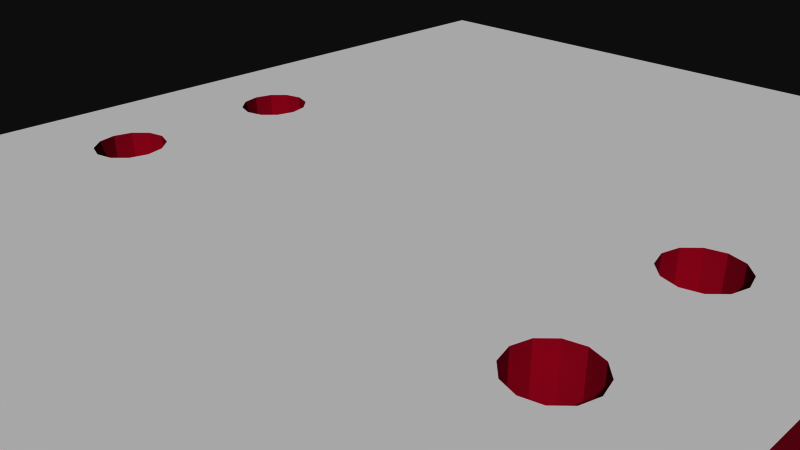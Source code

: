 # Source: 494.blend  (saved by Blender 2.72.0; exported with 4.5.12 LTS)
import bpy
from mathutils import Matrix  # noqa: F401  (used for matrix-valued properties, if any)

bpy.ops.wm.read_factory_settings(use_empty=True)
scene = bpy.context.scene
scene.name = 'Scene'

# ---- collections
col_collection_1 = bpy.data.collections.new('Collection 1'); scene.collection.children.link(col_collection_1)

# ---- materials (node trees are filled in below, after node groups)
mat_board = bpy.data.materials.new('board')
mat_board.alpha_threshold = 0.0
mat_board.use_transparent_shadow = False
mat_board.diffuse_color = (0.5961, 0.01569, 0.1098, 1.0)
mat_board.specular_color = (0.5961, 0.01569, 0.1098)
mat_board.roughness = 0.5
mat_tsilk = bpy.data.materials.new('tsilk')
mat_tsilk.alpha_threshold = 0.0
mat_tsilk.use_transparent_shadow = False
mat_tsilk.diffuse_color = (1.0, 1.0, 1.0, 1.0)
mat_tsilk.specular_color = (0.5961, 0.01569, 0.1098)
mat_tsilk.roughness = 0.5
mat_bsilk = bpy.data.materials.new('bsilk')
mat_bsilk.alpha_threshold = 0.0
mat_bsilk.use_transparent_shadow = False
mat_bsilk.diffuse_color = (1.0, 1.0, 1.0, 1.0)
mat_bsilk.specular_color = (0.5961, 0.01569, 0.1098)
mat_bsilk.roughness = 0.5

# ---- material node trees

# ---- world
world_world = bpy.data.worlds.new('World'); scene.world = world_world
world_world.color = (0.05088, 0.05088, 0.05088)
world_world.use_sun_shadow = False
world_world.sun_shadow_jitter_overblur = 0.0
world_world.cycles.sampling_method = 'MANUAL'
world_world.cycles.sample_map_resolution = 256

# ---- cameras
cam_camera = bpy.data.cameras.new('Camera')
cam_camera.clip_end = 100.0
cam_camera.lens = 35.0
cam_camera.sensor_width = 32.0
cam_camera.sensor_height = 18.0
cam_camera.ortho_scale = 7.314
cam_camera.dof.focus_distance = 0.0
cam_camera.dof.aperture_fstop = 128.0

# ---- meshes
me_sparkfun_soic8_dip_adapter_v10 = bpy.data.meshes.new('Sparkfun Soic8-Dip-Adapter-V10')
me_sparkfun_soic8_dip_adapter_v10.from_pydata([(-5.588, -7.62, 0.8), (-4.318, -6.35, 0.8), (-5.588, 7.62, 0.8), (-4.25, -6.604, 0.8), (-4.064, -6.79, 0.8), (-3.81, -6.858, 0.8), (5.588, -7.62, 0.8), (-3.556, -6.79, 0.8), (-3.37, -6.604, 0.8), (-3.302, -6.35, 0.8), (3.556, -6.79, 0.8), (-3.302, -3.81, 0.8), (-3.302, -1.27, 0.8), (3.37, -6.604, 0.8), (-3.302, 1.27, 0.8), (3.302, -6.35, 0.8), (3.81, -6.858, 0.8), (4.064, -6.79, 0.8), (4.25, -6.604, 0.8), (4.318, -6.35, 0.8), (4.318, -3.81, 0.8), (4.318, -1.27, 0.8), (4.318, 1.27, 0.8), (-4.064, 1.71, 0.8), (5.588, 7.62, 0.8), (-4.25, 1.524, 0.8), (-4.318, 1.27, 0.8), (-3.81, 1.778, 0.8), (-3.556, 1.71, 0.8), (-3.37, 1.524, 0.8), (3.37, 1.524, 0.8), (3.302, 1.27, 0.8), (3.302, -3.81, 0.8), (3.302, -1.27, 0.8), (3.556, 1.71, 0.8), (3.81, 1.778, 0.8), (4.064, 1.71, 0.8), (4.25, 1.524, 0.8), (3.37, -1.016, 0.8), (3.37, 1.016, 0.8), (3.556, -0.8301, 0.8), (3.556, 0.8301, 0.8), (3.81, -0.762, 0.8), (3.81, 0.762, 0.8), (4.064, -0.8301, 0.8), (4.064, 0.8301, 0.8), (4.25, -1.016, 0.8), (4.25, 1.016, 0.8), (3.37, -3.556, 0.8), (3.37, -1.524, 0.8), (3.556, -3.37, 0.8), (3.556, -1.71, 0.8), (3.81, -3.302, 0.8), (3.81, -1.778, 0.8), (4.064, -3.37, 0.8), (4.064, -1.71, 0.8), (4.25, -3.556, 0.8), (4.25, -1.524, 0.8), (3.37, -6.096, 0.8), (3.37, -4.064, 0.8), (3.556, -5.91, 0.8), (3.556, -4.25, 0.8), (3.81, -5.842, 0.8), (3.81, -4.318, 0.8), (4.064, -5.91, 0.8), (4.064, -4.25, 0.8), (4.25, -6.096, 0.8), (4.25, -4.064, 0.8), (-4.25, -1.016, 0.8), (-4.25, 1.016, 0.8), (-4.064, 0.8301, 0.8), (-4.064, -0.8301, 0.8), (-3.81, 0.762, 0.8), (-3.81, -0.762, 0.8), (-3.556, -0.8301, 0.8), (-3.556, 0.8301, 0.8), (-3.37, 1.016, 0.8), (-3.37, -1.016, 0.8), (-4.25, -3.556, 0.8), (-4.25, -1.524, 0.8), (-4.064, -1.71, 0.8), (-4.064, -3.37, 0.8), (-3.81, -1.778, 0.8), (-3.81, -3.302, 0.8), (-3.556, -3.37, 0.8), (-3.556, -1.71, 0.8), (-3.37, -1.524, 0.8), (-3.37, -3.556, 0.8), (-4.25, -6.096, 0.8), (-4.25, -4.064, 0.8), (-4.064, -4.25, 0.8), (-4.064, -5.91, 0.8), (-3.81, -4.318, 0.8), (-3.81, -5.842, 0.8), (-3.556, -5.91, 0.8), (-3.556, -4.25, 0.8), (-3.37, -4.064, 0.8), (-3.37, -6.096, 0.8), (-5.588, -7.62, -0.8), (-5.588, 7.62, -0.8), (5.588, 7.62, -0.8), (5.588, -7.62, -0.8), (-4.318, 1.27, -0.8), (-4.25, 1.524, -0.8), (-4.064, 1.71, -0.8), (-3.81, 1.778, -0.8), (-3.556, 1.71, -0.8), (-3.37, 1.524, -0.8), (-3.302, 1.27, -0.8), (-3.302, -1.27, -0.8), (-3.302, -3.81, -0.8), (-3.302, -6.35, -0.8), (3.37, 1.524, -0.8), (3.302, 1.27, -0.8), (3.556, 1.71, -0.8), (3.81, 1.778, -0.8), (4.064, 1.71, -0.8), (4.25, 1.524, -0.8), (4.318, 1.27, -0.8), (4.318, -1.27, -0.8), (4.318, -3.81, -0.8), (4.318, -6.35, -0.8), (-3.81, -6.858, -0.8), (-4.064, -6.79, -0.8), (-4.25, -6.604, -0.8), (-4.318, -6.35, -0.8), (-3.556, -6.79, -0.8), (-3.37, -6.604, -0.8), (3.556, -6.79, -0.8), (3.37, -6.604, -0.8), (3.302, -6.35, -0.8), (3.302, -1.27, -0.8), (3.81, -6.858, -0.8), (4.064, -6.79, -0.8), (4.25, -6.604, -0.8), (3.37, -4.064, -0.8), (3.37, -6.096, -0.8), (3.556, -4.25, -0.8), (3.556, -5.91, -0.8), (3.81, -4.318, -0.8), (3.81, -5.842, -0.8), (4.064, -4.25, -0.8), (4.064, -5.91, -0.8), (4.25, -4.064, -0.8), (4.25, -6.096, -0.8), (3.37, -1.524, -0.8), (3.37, -3.556, -0.8), (3.556, -1.71, -0.8), (3.556, -3.37, -0.8), (3.81, -1.778, -0.8), (3.81, -3.302, -0.8), (4.064, -1.71, -0.8), (4.064, -3.37, -0.8), (4.25, -1.524, -0.8), (4.25, -3.556, -0.8), (3.37, 1.016, -0.8), (3.37, -1.016, -0.8), (3.556, 0.8301, -0.8), (3.556, -0.8301, -0.8), (3.81, 0.762, -0.8), (3.81, -0.762, -0.8), (4.064, 0.8301, -0.8), (4.064, -0.8301, -0.8), (4.25, 1.016, -0.8), (4.25, -1.016, -0.8), (-4.25, -4.064, -0.8), (-4.25, -6.096, -0.8), (-4.064, -4.25, -0.8), (-4.064, -5.91, -0.8), (-3.81, -4.318, -0.8), (-3.81, -5.842, -0.8), (-3.556, -4.25, -0.8), (-3.556, -5.91, -0.8), (-3.37, -4.064, -0.8), (-3.37, -6.096, -0.8), (-4.25, -1.524, -0.8), (-4.25, -3.556, -0.8), (-4.064, -1.71, -0.8), (-4.064, -3.37, -0.8), (-3.81, -1.778, -0.8), (-3.81, -3.302, -0.8), (-3.556, -1.71, -0.8), (-3.556, -3.37, -0.8), (-3.37, -1.524, -0.8), (-3.37, -3.556, -0.8), (-4.25, 1.016, -0.8), (-4.25, -1.016, -0.8), (-4.064, 0.8301, -0.8), (-4.064, -0.8301, -0.8), (-3.81, 0.762, -0.8), (-3.81, -0.762, -0.8), (-3.556, 0.8301, -0.8), (-3.556, -0.8301, -0.8), (-3.37, 1.016, -0.8), (-3.37, -1.016, -0.8), (-4.318, -3.81, -0.8), (-4.318, -3.81, 0.8), (3.302, -3.81, -0.8), (-4.318, -1.27, -0.8), (-4.318, -1.27, 0.8)], [], [(59, 32, 15, 58, 60), (47, 21, 57, 55, 53, 51, 48, 50, 52, 54, 56, 20, 67, 65, 63, 61, 59, 60, 62, 64, 66, 19, 18, 17, 16, 10, 7, 5, 4, 3, 0, 6, 24, 2, 26, 25, 23, 27, 28, 29, 14, 15, 32, 31, 30, 34, 35, 36, 37, 22), (51, 49, 33, 32, 48), (71, 73, 74, 77, 12, 86, 85, 87, 11, 96, 95, 92, 90, 89, 88, 91, 93, 94, 97, 9, 8, 7, 10, 13, 15, 14, 76, 75, 72, 70, 69, 26, 199, 68), (0, 3, 1, 88, 89, 196, 26, 2), (39, 31, 33, 38, 40, 42, 44, 46, 21, 47, 45, 43, 41), (124, 3, 4, 123), (185, 69, 70, 187), (20, 120, 143, 67), (11, 110, 173, 96), (130, 197, 135, 137, 136), (186, 68, 199, 198), (180, 178, 176, 195, 165, 167, 169, 171, 173, 172, 170, 168, 166, 125, 124, 98, 99, 103, 102, 185, 186, 198, 175, 177, 179, 181), (156, 131, 130, 129, 128, 132, 133, 134, 121, 144, 101, 98, 124, 123, 122, 126, 127, 111, 174, 172, 173, 110, 184, 182, 180, 181, 183, 109, 194, 192, 190, 188, 186, 185, 187, 189, 191, 193, 108, 107, 106, 105, 104, 103, 99, 100, 118, 117, 116, 115, 114, 112, 113, 155, 157, 159, 161, 163, 162, 160, 158), (155, 39, 41, 157), (41, 43, 159, 157), (76, 193, 191, 75), (49, 51, 147, 145), (83, 81, 178, 180), (125, 1, 3, 124), (27, 23, 104, 105), (61, 63, 139, 137), (22, 118, 163, 47), (29, 107, 108, 14), (158, 40, 38, 156), (96, 173, 171, 95), (5, 7, 126, 122), (60, 58, 136, 138), (87, 184, 110, 11), (17, 18, 134, 133), (168, 91, 88, 166), (97, 94, 172, 174), (10, 16, 132, 128), (54, 52, 150, 152), (53, 55, 151, 149), (2, 99, 98, 0), (73, 71, 188, 190), (66, 144, 121, 19), (84, 83, 180, 182), (62, 60, 138, 140), (7, 8, 127, 126), (72, 75, 191, 189), (100, 24, 6, 101), (36, 116, 117, 37), (131, 33, 49, 145), (14, 108, 193, 76), (89, 90, 167, 165), (113, 31, 39, 155), (104, 23, 25, 103), (4, 5, 122, 123), (80, 82, 179, 177), (74, 192, 194, 77), (97, 174, 111, 9), (63, 65, 141, 139), (136, 58, 15, 130), (16, 17, 133, 132), (19, 121, 134, 18), (102, 26, 69, 185), (56, 54, 152, 154), (28, 27, 105, 106), (56, 154, 120, 20), (81, 78, 176, 178), (50, 48, 146, 148), (28, 106, 107, 29), (156, 38, 33, 131), (37, 117, 118, 22), (52, 50, 148, 150), (166, 88, 1, 125), (70, 72, 189, 187), (66, 64, 142, 144), (21, 119, 153, 57), (86, 183, 181, 85), (130, 15, 13, 129), (59, 61, 137, 135), (6, 0, 98, 101), (114, 34, 30, 112), (64, 62, 140, 142), (46, 164, 119, 21), (67, 143, 141, 65), (51, 53, 149, 147), (92, 95, 171, 169), (47, 163, 161, 45), (43, 45, 161, 159), (188, 71, 68, 186), (90, 92, 169, 167), (176, 78, 196, 195), (77, 194, 109, 12), (74, 73, 190, 192), (35, 34, 114, 115), (103, 25, 26, 102), (36, 35, 115, 116), (13, 10, 128, 129), (9, 111, 127, 8), (87, 84, 182, 184), (112, 30, 31, 113), (79, 80, 177, 175), (197, 32, 59, 135), (93, 91, 168, 170), (12, 109, 183, 86), (94, 93, 170, 172), (82, 85, 181, 179), (42, 40, 158, 160), (44, 42, 160, 162), (57, 153, 151, 55), (31, 32, 33), (78, 81, 83, 84, 87, 85, 82, 80, 79, 199, 196), (130, 131, 197), (145, 147, 149, 151, 153, 119, 164, 162, 163, 118, 100, 101, 144, 142, 140, 138, 136, 137, 139, 141, 143, 120, 154, 152, 150, 148, 146, 197, 131), (198, 199, 79, 175), (32, 197, 146, 48), (2, 24, 100, 99), (195, 196, 89, 165), (44, 162, 164, 46), (26, 196, 199)])
me_sparkfun_soic8_dip_adapter_v10.polygons.foreach_set('material_index', [1, 1, 1, 1, 1, 1, 0, 0, 0, 0, 2, 0, 2, 2, 0, 0, 0, 0, 0, 0, 0, 0, 0, 0, 0, 0, 0, 0, 0, 0, 0, 0, 0, 0, 0, 0, 0, 0, 0, 0, 0, 0, 0, 0, 0, 0, 0, 0, 0, 0, 0, 0, 0, 0, 0, 0, 0, 0, 0, 0, 0, 0, 0, 0, 0, 0, 0, 0, 0, 0, 0, 0, 0, 0, 0, 0, 0, 0, 0, 0, 0, 0, 0, 0, 0, 0, 0, 0, 0, 0, 0, 0, 0, 0, 0, 0, 0, 0, 0, 0, 0, 0, 0, 0, 0, 1, 0, 2, 0, 0, 0, 0, 0, 0])
_uv = me_sparkfun_soic8_dip_adapter_v10.uv_layers.new(name='UVMap')
_uv.uv.foreach_set('vector', [0.8015, 0.2333, 0.7955, 0.25, 0.7955, 0.08333, 0.8015, 0.1, 0.8182, 0.1122, 0.8803, 0.5667, 0.8864, 0.4167, 0.8803, 0.4, 0.8636, 0.3878, 0.8409, 0.3833, 0.8182, 0.3878, 0.8015, 0.2667, 0.8182, 0.2789, 0.8409, 0.2833, 0.8636, 0.2789, 0.8803, 0.2667, 0.8864, 0.25, 0.8803, 0.2333, 0.8636, 0.2211, 0.8409, 0.2167, 0.8182, 0.2211, 0.8015, 0.2333, 0.8182, 0.1122, 0.8409, 0.1167, 0.8636, 0.1122, 0.8803, 0.1, 0.8864, 0.08333, 0.8803, 0.06667, 0.8636, 0.05447, 0.8409, 0.05, 0.8182, 0.05447, 0.1818, 0.05447, 0.1591, 0.05, 0.1364, 0.05447, 0.1197, 0.06667, 5.96e-08, 8.751e-08, 1.0, 0.0, 1.0, 1.0, 5.96e-08, 1.0, 0.1136, 0.5833, 0.1197, 0.6, 0.1364, 0.6122, 0.1591, 0.6167, 0.1818, 0.6122, 0.1985, 0.6, 0.2045, 0.5833, 0.7955, 0.08333, 0.7955, 0.25, 0.7955, 0.5833, 0.8015, 0.6, 0.8182, 0.6122, 0.8409, 0.6167, 0.8636, 0.6122, 0.8803, 0.6, 0.8864, 0.5833, 0.8182, 0.3878, 0.8015, 0.4, 0.7955, 0.4167, 0.7955, 0.25, 0.8015, 0.2667, 0.1364, 0.4455, 0.1591, 0.45, 0.1818, 0.4455, 0.1985, 0.4333, 0.2045, 0.4167, 0.1985, 0.4, 0.1818, 0.3878, 0.1985, 0.2667, 0.2045, 0.25, 0.1985, 0.2333, 0.1818, 0.2211, 0.1591, 0.2167, 0.1364, 0.2211, 0.1197, 0.2333, 0.1197, 0.1, 0.1364, 0.1122, 0.1591, 0.1167, 0.1818, 0.1122, 0.1985, 0.1, 0.2045, 0.08333, 0.1985, 0.06667, 0.1818, 0.05447, 0.8182, 0.05447, 0.8015, 0.06667, 0.7955, 0.08333, 0.2045, 0.5833, 0.1985, 0.5667, 0.1818, 0.5545, 0.1591, 0.55, 0.1364, 0.5545, 0.1197, 0.5667, 0.1136, 0.5833, 0.1136, 0.4167, 0.1197, 0.4333, 5.96e-08, 8.751e-08, 0.1197, 0.06667, 0.1136, 0.08333, 0.1197, 0.1, 0.1197, 0.2333, 0.1136, 0.25, 0.1136, 0.5833, 5.96e-08, 1.0, 0.8015, 0.5667, 0.7955, 0.5833, 0.7955, 0.4167, 0.8015, 0.4333, 0.8182, 0.4455, 0.8409, 0.45, 0.8636, 0.4455, 0.8803, 0.4333, 0.8864, 0.4167, 0.8803, 0.5667, 0.8636, 0.5545, 0.8409, 0.55, 0.8182, 0.5545, 0.0, 0.0, 1.0, 0.0, 1.0, 1.0, 0.0, 1.0, 0.0, 0.0, 1.0, 0.0, 1.0, 1.0, 0.0, 1.0, 0.0, 0.0, 1.0, 0.0, 1.0, 1.0, 0.0, 1.0, 0.0, 0.0, 1.0, 0.0, 1.0, 1.0, 0.0, 1.0, 0.2045, 0.08333, 0.2045, 0.25, 0.1985, 0.2333, 0.1818, 0.2211, 0.1985, 0.1, 0.0, 0.0, 1.0, 0.0, 1.0, 1.0, 0.0, 1.0, 0.8409, 0.2833, 0.8636, 0.2789, 0.8803, 0.2667, 0.8864, 0.25, 0.8803, 0.2333, 0.8636, 0.2211, 0.8409, 0.2167, 0.8182, 0.2211, 0.8015, 0.2333, 0.8182, 0.1122, 0.8409, 0.1167, 0.8636, 0.1122, 0.8803, 0.1, 0.8864, 0.08333, 0.8803, 0.06667, 1.0, 0.0, 1.0, 1.0, 0.8803, 0.6, 0.8864, 0.5833, 0.8803, 0.5667, 0.8803, 0.4333, 0.8864, 0.4167, 0.8803, 0.4, 0.8636, 0.3878, 0.8409, 0.3833, 0.8182, 0.3878, 0.1985, 0.4333, 0.2045, 0.4167, 0.2045, 0.08333, 0.1985, 0.06667, 0.1818, 0.05447, 0.1591, 0.05, 0.1364, 0.05447, 0.1197, 0.06667, 0.1136, 0.08333, 0.1197, 0.1, 5.96e-08, 1.75e-07, 1.0, 0.0, 0.8803, 0.06667, 0.8636, 0.05447, 0.8409, 0.05, 0.8182, 0.05447, 0.8015, 0.06667, 0.7955, 0.08333, 0.8015, 0.1, 0.8182, 0.1122, 0.8015, 0.2333, 0.7955, 0.25, 0.8015, 0.2667, 0.8182, 0.2789, 0.8409, 0.2833, 0.8182, 0.3878, 0.8015, 0.4, 0.7955, 0.4167, 0.8015, 0.4333, 0.8182, 0.4455, 0.8409, 0.45, 0.8636, 0.4455, 0.8803, 0.4333, 0.8803, 0.5667, 0.8636, 0.5545, 0.8409, 0.55, 0.8182, 0.5545, 0.8015, 0.5667, 0.7955, 0.5833, 0.8015, 0.6, 0.8182, 0.6122, 0.8409, 0.6167, 0.8636, 0.6122, 0.8803, 0.6, 1.0, 1.0, 1.788e-07, 1.0, 0.1136, 0.5833, 0.1197, 0.6, 0.1364, 0.6122, 0.1591, 0.6167, 0.1818, 0.6122, 0.1985, 0.6, 0.2045, 0.5833, 0.1985, 0.5667, 0.1818, 0.5545, 0.1591, 0.55, 0.1364, 0.5545, 0.1197, 0.5667, 0.1364, 0.4455, 0.1591, 0.45, 0.1818, 0.4455, 0.0, 0.0, 1.0, 0.0, 1.0, 1.0, 0.0, 1.0, 0.0, 0.0, 1.0, 0.0, 1.0, 1.0, 0.0, 1.0, 0.0, 0.0, 1.0, 0.0, 1.0, 1.0, 0.0, 1.0, 0.0, 0.0, 1.0, 0.0, 1.0, 1.0, 0.0, 1.0, 0.0, 0.0, 1.0, 0.0, 1.0, 1.0, 0.0, 1.0, 0.0, 0.0, 1.0, 0.0, 1.0, 1.0, 0.0, 1.0, 0.0, 0.0, 1.0, 0.0, 1.0, 1.0, 0.0, 1.0, 0.0, 0.0, 1.0, 0.0, 1.0, 1.0, 0.0, 1.0, 0.0, 0.0, 1.0, 0.0, 1.0, 1.0, 0.0, 1.0, 0.0, 0.0, 1.0, 0.0, 1.0, 1.0, 0.0, 1.0, 0.0, 0.0, 1.0, 0.0, 1.0, 1.0, 0.0, 1.0, 0.0, 0.0, 1.0, 0.0, 1.0, 1.0, 0.0, 1.0, 0.0, 0.0, 1.0, 0.0, 1.0, 1.0, 0.0, 1.0, 0.0, 0.0, 1.0, 0.0, 1.0, 1.0, 0.0, 1.0, 0.0, 0.0, 1.0, 0.0, 1.0, 1.0, 0.0, 1.0, 0.0, 0.0, 1.0, 0.0, 1.0, 1.0, 0.0, 1.0, 0.0, 0.0, 1.0, 0.0, 1.0, 1.0, 0.0, 1.0, 0.0, 0.0, 1.0, 0.0, 1.0, 1.0, 0.0, 1.0, 0.0, 0.0, 1.0, 0.0, 1.0, 1.0, 0.0, 1.0, 0.0, 0.0, 1.0, 0.0, 1.0, 1.0, 0.0, 1.0, 0.0, 0.0, 1.0, 0.0, 1.0, 1.0, 0.0, 1.0, 0.0, 0.0, 1.0, 0.0, 1.0, 1.0, 0.0, 1.0, 0.0, 0.0, 1.0, 0.0, 1.0, 1.0, 0.0, 1.0, 0.0, 0.0, 1.0, 0.0, 1.0, 1.0, 0.0, 1.0, 0.0, 0.0, 1.0, 0.0, 1.0, 1.0, 0.0, 1.0, 0.0, 0.0, 1.0, 0.0, 1.0, 1.0, 0.0, 1.0, 0.0, 0.0, 1.0, 0.0, 1.0, 1.0, 0.0, 1.0, 0.0, 0.0, 1.0, 0.0, 1.0, 1.0, 0.0, 1.0, 0.0, 0.0, 1.0, 0.0, 1.0, 1.0, 0.0, 1.0, 0.0, 0.0, 1.0, 0.0, 1.0, 1.0, 0.0, 1.0, 0.0, 0.0, 1.0, 0.0, 1.0, 1.0, 0.0, 1.0, 0.0, 0.0, 1.0, 0.0, 1.0, 1.0, 0.0, 1.0, 0.0, 0.0, 1.0, 0.0, 1.0, 1.0, 0.0, 1.0, 0.0, 0.0, 1.0, 0.0, 1.0, 1.0, 0.0, 1.0, 0.0, 0.0, 1.0, 0.0, 1.0, 1.0, 0.0, 1.0, 0.0, 0.0, 1.0, 0.0, 1.0, 1.0, 0.0, 1.0, 0.0, 0.0, 1.0, 0.0, 1.0, 1.0, 0.0, 1.0, 0.0, 0.0, 1.0, 0.0, 1.0, 1.0, 0.0, 1.0, 0.0, 0.0, 1.0, 0.0, 1.0, 1.0, 0.0, 1.0, 0.0, 0.0, 1.0, 0.0, 1.0, 1.0, 0.0, 1.0, 0.0, 0.0, 1.0, 0.0, 1.0, 1.0, 0.0, 1.0, 0.0, 0.0, 1.0, 0.0, 1.0, 1.0, 0.0, 1.0, 0.0, 0.0, 1.0, 0.0, 1.0, 1.0, 0.0, 1.0, 0.0, 0.0, 1.0, 0.0, 1.0, 1.0, 0.0, 1.0, 0.0, 0.0, 1.0, 0.0, 1.0, 1.0, 0.0, 1.0, 0.0, 0.0, 1.0, 0.0, 1.0, 1.0, 0.0, 1.0, 0.0, 0.0, 1.0, 0.0, 1.0, 1.0, 0.0, 1.0, 0.0, 0.0, 1.0, 0.0, 1.0, 1.0, 0.0, 1.0, 0.0, 0.0, 1.0, 0.0, 1.0, 1.0, 0.0, 1.0, 0.0, 0.0, 1.0, 0.0, 1.0, 1.0, 0.0, 1.0, 0.0, 0.0, 1.0, 0.0, 1.0, 1.0, 0.0, 1.0, 0.0, 0.0, 1.0, 0.0, 1.0, 1.0, 0.0, 1.0, 0.0, 0.0, 1.0, 0.0, 1.0, 1.0, 0.0, 1.0, 0.0, 0.0, 1.0, 0.0, 1.0, 1.0, 0.0, 1.0, 0.0, 0.0, 1.0, 0.0, 1.0, 1.0, 0.0, 1.0, 0.0, 0.0, 1.0, 0.0, 1.0, 1.0, 0.0, 1.0, 0.0, 0.0, 1.0, 0.0, 1.0, 1.0, 0.0, 1.0, 0.0, 0.0, 1.0, 0.0, 1.0, 1.0, 0.0, 1.0, 0.0, 0.0, 1.0, 0.0, 1.0, 1.0, 0.0, 1.0, 0.0, 0.0, 1.0, 0.0, 1.0, 1.0, 0.0, 1.0, 0.0, 0.0, 1.0, 0.0, 1.0, 1.0, 0.0, 1.0, 0.0, 0.0, 1.0, 0.0, 1.0, 1.0, 0.0, 1.0, 0.0, 0.0, 1.0, 0.0, 1.0, 1.0, 0.0, 1.0, 0.0, 0.0, 1.0, 0.0, 1.0, 1.0, 0.0, 1.0, 0.0, 0.0, 1.0, 0.0, 1.0, 1.0, 0.0, 1.0, 0.0, 0.0, 1.0, 0.0, 1.0, 1.0, 0.0, 1.0, 0.0, 0.0, 1.0, 0.0, 1.0, 1.0, 0.0, 1.0, 0.0, 0.0, 1.0, 0.0, 1.0, 1.0, 0.0, 1.0, 0.0, 0.0, 1.0, 0.0, 1.0, 1.0, 0.0, 1.0, 0.0, 0.0, 1.0, 0.0, 1.0, 1.0, 0.0, 1.0, 0.0, 0.0, 1.0, 0.0, 1.0, 1.0, 0.0, 1.0, 0.0, 0.0, 1.0, 0.0, 1.0, 1.0, 0.0, 1.0, 0.0, 0.0, 1.0, 0.0, 1.0, 1.0, 0.0, 1.0, 0.0, 0.0, 1.0, 0.0, 1.0, 1.0, 0.0, 1.0, 0.0, 0.0, 1.0, 0.0, 1.0, 1.0, 0.0, 1.0, 0.0, 0.0, 1.0, 0.0, 1.0, 1.0, 0.0, 1.0, 0.0, 0.0, 1.0, 0.0, 1.0, 1.0, 0.0, 1.0, 0.0, 0.0, 1.0, 0.0, 1.0, 1.0, 0.0, 1.0, 0.0, 0.0, 1.0, 0.0, 1.0, 1.0, 0.0, 1.0, 0.0, 0.0, 1.0, 0.0, 1.0, 1.0, 0.0, 1.0, 0.0, 0.0, 1.0, 0.0, 1.0, 1.0, 0.0, 1.0, 0.0, 0.0, 1.0, 0.0, 1.0, 1.0, 0.0, 1.0, 0.0, 0.0, 1.0, 0.0, 1.0, 1.0, 0.0, 1.0, 0.0, 0.0, 1.0, 0.0, 1.0, 1.0, 0.0, 1.0, 0.0, 0.0, 1.0, 0.0, 1.0, 1.0, 0.0, 1.0, 0.0, 0.0, 1.0, 0.0, 1.0, 1.0, 0.0, 1.0, 0.0, 0.0, 1.0, 0.0, 1.0, 1.0, 0.0, 1.0, 0.0, 0.0, 1.0, 0.0, 1.0, 1.0, 0.0, 1.0, 0.0, 0.0, 1.0, 0.0, 1.0, 1.0, 0.0, 1.0, 0.0, 0.0, 1.0, 0.0, 1.0, 1.0, 0.0, 1.0, 0.0, 0.0, 1.0, 0.0, 1.0, 1.0, 0.1197, 0.2667, 0.1364, 0.2789, 0.1591, 0.2833, 0.1818, 0.2789, 0.1985, 0.2667, 0.1818, 0.3878, 0.1591, 0.3833, 0.1364, 0.3878, 0.1197, 0.4, 0.1136, 0.4167, 0.1136, 0.25, 0.0, 0.0, 1.0, 0.0, 1.0, 1.0, 0.1985, 0.4, 0.1818, 0.3878, 0.1591, 0.3833, 0.1364, 0.3878, 0.1197, 0.4, 0.1136, 0.4167, 0.1197, 0.4333, 0.1364, 0.4455, 0.1197, 0.5667, 0.1136, 0.5833, 1.788e-07, 1.0, 5.96e-08, 1.75e-07, 0.1197, 0.1, 0.1364, 0.1122, 0.1591, 0.1167, 0.1818, 0.1122, 0.1985, 0.1, 0.1818, 0.2211, 0.1591, 0.2167, 0.1364, 0.2211, 0.1197, 0.2333, 0.1136, 0.25, 0.1197, 0.2667, 0.1364, 0.2789, 0.1591, 0.2833, 0.1818, 0.2789, 0.1985, 0.2667, 0.2045, 0.25, 0.2045, 0.4167, 0.0, 0.0, 1.0, 0.0, 1.0, 1.0, 0.0, 1.0, 0.0, 0.0, 1.0, 0.0, 1.0, 1.0, 0.0, 1.0, 0.0, 0.0, 1.0, 0.0, 1.0, 1.0, 0.0, 1.0, 0.0, 0.0, 1.0, 0.0, 1.0, 1.0, 0.0, 1.0, 0.0, 0.0, 1.0, 0.0, 1.0, 1.0, 0.0, 1.0, 0.0, 0.0, 1.0, 0.0, 1.0, 1.0])
me_sparkfun_soic8_dip_adapter_v10.materials.append(mat_board)
me_sparkfun_soic8_dip_adapter_v10.materials.append(mat_tsilk)
me_sparkfun_soic8_dip_adapter_v10.materials.append(mat_bsilk)
me_sparkfun_soic8_dip_adapter_v10.use_remesh_preserve_volume = False
me_sparkfun_soic8_dip_adapter_v10.use_remesh_preserve_attributes = False
me_sparkfun_soic8_dip_adapter_v10.use_mirror_vertex_groups = False
me_sparkfun_soic8_dip_adapter_v10.update()

# ---- objects
ob_sparkfun_soic8_dip_adapter_v10 = bpy.data.objects.new('Sparkfun Soic8-Dip-Adapter-V10', me_sparkfun_soic8_dip_adapter_v10)
ob_camera = bpy.data.objects.new('Camera', cam_camera)

# ---- transforms, parenting, visibility, modifiers, constraints
ob_sparkfun_soic8_dip_adapter_v10.location = (0.0, 0.0, 0.0)
ob_sparkfun_soic8_dip_adapter_v10.lineart.crease_threshold = 0.0
ob_camera.location = (7.481, -6.508, 5.344)
ob_camera.rotation_euler = (1.109, 0.01082, 0.8149)
ob_camera.lock_rotations_4d = False
ob_camera.empty_display_type = 'ARROWS'
ob_camera.color = (0.0, 0.0, 0.0, 0.0)
ob_camera.display_type = 'WIRE'
ob_camera.lineart.crease_threshold = 0.0

# ---- collection membership
col_collection_1.objects.link(ob_sparkfun_soic8_dip_adapter_v10)
col_collection_1.objects.link(ob_camera)

# ---- scene / render settings (as saved in the file)
scene.camera = ob_camera
scene.frame_start = 1; scene.frame_end = 250; scene.frame_set(1)
scene.render.engine = 'BLENDER_EEVEE_NEXT'
scene.render.resolution_percentage = 50
scene.render.dither_intensity = 0.0
scene.cycles.use_denoising = False
scene.cycles.samples = 10
scene.cycles.sampling_pattern = 'TABULATED_SOBOL'
scene.cycles.light_sampling_threshold = 0.0
scene.cycles.use_adaptive_sampling = False
scene.cycles.use_light_tree = False
scene.cycles.blur_glossy = 0.0
scene.cycles.pixel_filter_type = 'GAUSSIAN'
scene.cycles.sample_clamp_indirect = 0.0
scene.view_settings.view_transform = 'Raw'
bpy.context.view_layer.update()

# ---- added for rendering (the .blend has no usable light): sun
light_auto_sun = bpy.data.lights.new('AutoSun', 'SUN')
light_auto_sun.energy = 3.0
light_auto_sun.angle = 0.0523599
ob_auto_sun = bpy.data.objects.new('AutoSun', light_auto_sun)
scene.collection.objects.link(ob_auto_sun)
ob_auto_sun.rotation_euler = (0.872665, 0.174533, 0.523599)
bpy.context.view_layer.update()
